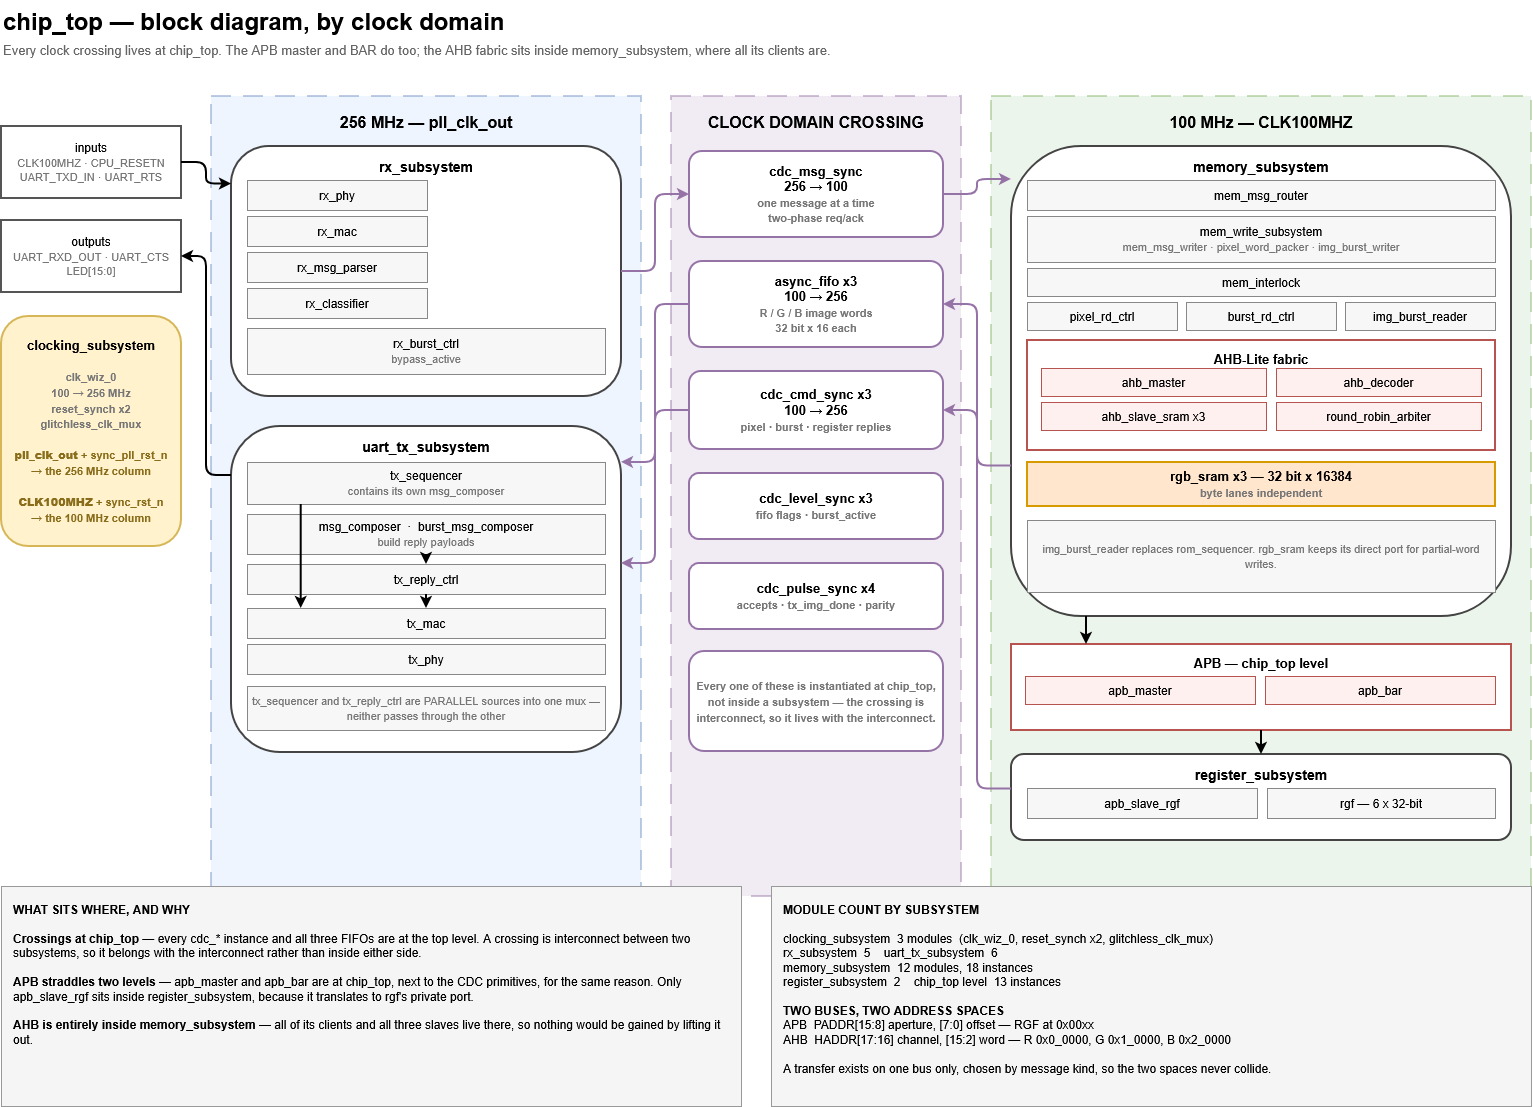

The diagram above was exported from draw.io. Its source (the exported page's mxGraphModel, read from the mxfile embedded in the PNG):
<mxGraphModel dx="1935" dy="1248" grid="0" gridSize="10" guides="1" tooltips="1" connect="1" arrows="1" fold="1" page="1" pageScale="1" pageWidth="1654" pageHeight="1240" math="0" shadow="0">
  <root>
    <mxCell id="0" />
    <mxCell id="1" parent="0" />
    <mxCell id="t" parent="1" style="text;html=1;align=left;verticalAlign=top;fontSize=24;fontStyle=1;" value="chip_top — block diagram, by clock domain" vertex="1">
      <mxGeometry height="32" width="1500" x="40" y="24" as="geometry" />
    </mxCell>
    <mxCell id="t2" parent="1" style="text;html=1;align=left;verticalAlign=top;fontSize=13;fontColor=#666666;" value="Every clock crossing lives at chip_top.  The APB master and BAR do too; the AHB fabric sits inside memory_subsystem, where all its clients are." vertex="1">
      <mxGeometry height="22" width="1500" x="40" y="60" as="geometry" />
    </mxCell>
    <mxCell id="pin" parent="1" style="rounded=0;whiteSpace=wrap;html=1;fillColor=#ffffff;strokeColor=#555555;strokeWidth=2;fontSize=12;" value="inputs&lt;br&gt;&lt;font style='font-size:11px;color:#777'&gt;CLK100MHZ · CPU_RESETN&lt;br&gt;UART_TXD_IN · UART_RTS&lt;/font&gt;" vertex="1">
      <mxGeometry height="72" width="180" x="40" y="150" as="geometry" />
    </mxCell>
    <mxCell id="pout" parent="1" style="rounded=0;whiteSpace=wrap;html=1;fillColor=#ffffff;strokeColor=#555555;strokeWidth=2;fontSize=12;" value="outputs&lt;br&gt;&lt;font style='font-size:11px;color:#777'&gt;UART_RXD_OUT · UART_CTS&lt;br&gt;LED[15:0]&lt;/font&gt;" vertex="1">
      <mxGeometry height="72" width="180" x="40" y="244" as="geometry" />
    </mxCell>
    <mxCell id="clk" parent="1" style="rounded=1;whiteSpace=wrap;html=1;fillColor=#fff2cc;strokeColor=#d6b656;strokeWidth=2;fontSize=13;fontStyle=1;" value="clocking_subsystem&lt;br&gt;&lt;br&gt;&lt;font style='font-size:11px;color:#777'&gt;clk_wiz_0&lt;br&gt;100 → 256 MHz&lt;br&gt;reset_synch x2&lt;br&gt;glitchless_clk_mux&lt;/font&gt;&lt;br&gt;&lt;br&gt;&lt;font style='font-size:11px;color:#8a6d1b'&gt;&lt;b&gt;pll_clk_out&lt;/b&gt; + sync_pll_rst_n&lt;br&gt;&amp;#8594; the 256 MHz column&lt;br&gt;&lt;br&gt;&lt;b&gt;CLK100MHZ&lt;/b&gt; + sync_rst_n&lt;br&gt;&amp;#8594; the 100 MHz column&lt;/font&gt;" vertex="1">
      <mxGeometry height="230" width="180" x="40" y="340" as="geometry" />
    </mxCell>
    <mxCell id="c256" parent="1" style="rounded=0;whiteSpace=wrap;html=1;fillColor=#dae8fc;strokeColor=#6c8ebf;dashed=1;dashPattern=10 6;strokeWidth=2;verticalAlign=top;fontSize=16;fontStyle=1;spacingTop=10;opacity=45;" value="256 MHz — pll_clk_out" vertex="1">
      <mxGeometry height="800" width="430" x="250" y="120" as="geometry" />
    </mxCell>
    <mxCell id="rx" parent="1" style="rounded=1;whiteSpace=wrap;html=1;fillColor=#ffffff;strokeColor=#444444;strokeWidth=2;verticalAlign=top;fontSize=14;fontStyle=1;spacingTop=6;" value="rx_subsystem" vertex="1">
      <mxGeometry height="250" width="390" x="270" y="170" as="geometry" />
    </mxCell>
    <mxCell id="rxp" parent="1" style="rounded=0;whiteSpace=wrap;html=1;fillColor=#f7f7f7;strokeColor=#888888;strokeWidth=1;fontSize=12;" value="rx_phy" vertex="1">
      <mxGeometry height="30" width="180" x="286" y="204" as="geometry" />
    </mxCell>
    <mxCell id="rxm" parent="1" style="rounded=0;whiteSpace=wrap;html=1;fillColor=#f7f7f7;strokeColor=#888888;strokeWidth=1;fontSize=12;" value="rx_mac" vertex="1">
      <mxGeometry height="30" width="180" x="286" y="240" as="geometry" />
    </mxCell>
    <mxCell id="rxs" parent="1" style="rounded=0;whiteSpace=wrap;html=1;fillColor=#f7f7f7;strokeColor=#888888;strokeWidth=1;fontSize=12;" value="rx_msg_parser" vertex="1">
      <mxGeometry height="30" width="180" x="286" y="276" as="geometry" />
    </mxCell>
    <mxCell id="rxc" parent="1" style="rounded=0;whiteSpace=wrap;html=1;fillColor=#f7f7f7;strokeColor=#888888;strokeWidth=1;fontSize=12;" value="rx_classifier" vertex="1">
      <mxGeometry height="30" width="180" x="286" y="312" as="geometry" />
    </mxCell>
    <mxCell id="rxb" parent="1" style="rounded=0;whiteSpace=wrap;html=1;fillColor=#f7f7f7;strokeColor=#888888;strokeWidth=1;fontSize=12;" value="rx_burst_ctrl&lt;br&gt;&lt;font style='font-size:11px;color:#777'&gt;bypass_active&lt;/font&gt;" vertex="1">
      <mxGeometry height="46" width="358" x="286" y="352" as="geometry" />
    </mxCell>
    <mxCell id="tx" parent="1" style="rounded=1;whiteSpace=wrap;html=1;fillColor=#ffffff;strokeColor=#444444;strokeWidth=2;verticalAlign=top;fontSize=14;fontStyle=1;spacingTop=6;" value="uart_tx_subsystem" vertex="1">
      <mxGeometry height="326" width="390" x="270" y="450" as="geometry" />
    </mxCell>
    <mxCell id="txq" parent="1" style="rounded=0;whiteSpace=wrap;html=1;fillColor=#f7f7f7;strokeColor=#888888;strokeWidth=1;fontSize=12;" value="tx_sequencer&lt;br&gt;&lt;font style='font-size:11px;color:#777'&gt;contains its own msg_composer&lt;/font&gt;" vertex="1">
      <mxGeometry height="42" width="358" x="286" y="486" as="geometry" />
    </mxCell>
    <mxCell id="txc" parent="1" style="rounded=0;whiteSpace=wrap;html=1;fillColor=#f7f7f7;strokeColor=#888888;strokeWidth=1;fontSize=12;" value="msg_composer&amp;#160;&amp;#160;·&amp;#160;&amp;#160;burst_msg_composer&lt;br&gt;&lt;font style='font-size:11px;color:#777'&gt;build reply payloads&lt;/font&gt;" vertex="1">
      <mxGeometry height="40" width="358" x="286" y="538" as="geometry" />
    </mxCell>
    <mxCell id="txr" parent="1" style="rounded=0;whiteSpace=wrap;html=1;fillColor=#f7f7f7;strokeColor=#888888;strokeWidth=1;fontSize=12;" value="tx_reply_ctrl" vertex="1">
      <mxGeometry height="30" width="358" x="286" y="588" as="geometry" />
    </mxCell>
    <mxCell id="txm" parent="1" style="rounded=0;whiteSpace=wrap;html=1;fillColor=#f7f7f7;strokeColor=#888888;strokeWidth=1;fontSize=12;" value="tx_mac" vertex="1">
      <mxGeometry height="30" width="358" x="286" y="632" as="geometry" />
    </mxCell>
    <mxCell id="txp" parent="1" style="rounded=0;whiteSpace=wrap;html=1;fillColor=#f7f7f7;strokeColor=#888888;strokeWidth=1;fontSize=12;" value="tx_phy" vertex="1">
      <mxGeometry height="30" width="358" x="286" y="668" as="geometry" />
    </mxCell>
    <mxCell id="txn" parent="1" style="rounded=0;whiteSpace=wrap;html=1;fillColor=#f7f7f7;strokeColor=#888888;strokeWidth=1;fontSize=12;" value="&lt;font style='font-size:11px;color:#777'&gt;tx_sequencer and tx_reply_ctrl are PARALLEL sources into one mux — neither passes through the other&lt;/font&gt;" vertex="1">
      <mxGeometry height="44" width="358" x="286" y="710" as="geometry" />
    </mxCell>
    <mxCell id="ccdc" parent="1" style="rounded=0;whiteSpace=wrap;html=1;fillColor=#e1d5e7;strokeColor=#9673a6;dashed=1;dashPattern=10 6;strokeWidth=2;verticalAlign=top;fontSize=16;fontStyle=1;spacingTop=10;opacity=45;" value="CLOCK DOMAIN CROSSING" vertex="1">
      <mxGeometry height="800" width="290" x="710" y="120" as="geometry" />
    </mxCell>
    <mxCell id="cm" parent="1" style="rounded=1;whiteSpace=wrap;html=1;fillColor=#ffffff;strokeColor=#9673a6;strokeWidth=2;fontSize=13;fontStyle=1;" value="cdc_msg_sync&lt;br&gt;256 → 100&lt;br&gt;&lt;font style='font-size:11px;color:#777'&gt;one message at a time&lt;br&gt;two-phase req/ack&lt;/font&gt;" vertex="1">
      <mxGeometry height="86" width="254" x="728" y="175" as="geometry" />
    </mxCell>
    <mxCell id="cf" parent="1" style="rounded=1;whiteSpace=wrap;html=1;fillColor=#ffffff;strokeColor=#9673a6;strokeWidth=2;fontSize=13;fontStyle=1;" value="async_fifo x3&lt;br&gt;100 → 256&lt;br&gt;&lt;font style='font-size:11px;color:#777'&gt;R / G / B image words&lt;br&gt;32 bit x 16 each&lt;/font&gt;" vertex="1">
      <mxGeometry height="86" width="254" x="728" y="285" as="geometry" />
    </mxCell>
    <mxCell id="cc" parent="1" style="rounded=1;whiteSpace=wrap;html=1;fillColor=#ffffff;strokeColor=#9673a6;strokeWidth=2;fontSize=13;fontStyle=1;" value="cdc_cmd_sync x3&lt;br&gt;100 → 256&lt;br&gt;&lt;font style='font-size:11px;color:#777'&gt;pixel · burst · register replies&lt;/font&gt;" vertex="1">
      <mxGeometry height="78" width="254" x="728" y="395" as="geometry" />
    </mxCell>
    <mxCell id="cl" parent="1" style="rounded=1;whiteSpace=wrap;html=1;fillColor=#ffffff;strokeColor=#9673a6;strokeWidth=2;fontSize=13;fontStyle=1;" value="cdc_level_sync x3&lt;br&gt;&lt;font style='font-size:11px;color:#777'&gt;fifo flags · burst_active&lt;/font&gt;" vertex="1">
      <mxGeometry height="66" width="254" x="728" y="497" as="geometry" />
    </mxCell>
    <mxCell id="cp" parent="1" style="rounded=1;whiteSpace=wrap;html=1;fillColor=#ffffff;strokeColor=#9673a6;strokeWidth=2;fontSize=13;fontStyle=1;" value="cdc_pulse_sync x4&lt;br&gt;&lt;font style='font-size:11px;color:#777'&gt;accepts · tx_img_done · parity&lt;/font&gt;" vertex="1">
      <mxGeometry height="66" width="254" x="728" y="587" as="geometry" />
    </mxCell>
    <mxCell id="cn" parent="1" style="rounded=1;whiteSpace=wrap;html=1;fillColor=#ffffff;strokeColor=#9673a6;strokeWidth=2;fontSize=13;fontStyle=1;" value="&lt;font style='font-size:11px;color:#777'&gt;Every one of these is instantiated at chip_top, not inside a subsystem — the crossing is interconnect, so it lives with the interconnect.&lt;/font&gt;" vertex="1">
      <mxGeometry height="100" width="254" x="728" y="675" as="geometry" />
    </mxCell>
    <mxCell id="c100" parent="1" style="rounded=0;whiteSpace=wrap;html=1;fillColor=#d5e8d4;strokeColor=#82b366;dashed=1;dashPattern=10 6;strokeWidth=2;verticalAlign=top;fontSize=16;fontStyle=1;spacingTop=10;opacity=45;" value="100 MHz — CLK100MHZ" vertex="1">
      <mxGeometry height="800" width="540" x="1030" y="120" as="geometry" />
    </mxCell>
    <mxCell id="mem" parent="1" style="rounded=1;whiteSpace=wrap;html=1;fillColor=#ffffff;strokeColor=#444444;strokeWidth=2;verticalAlign=top;fontSize=14;fontStyle=1;spacingTop=6;" value="memory_subsystem" vertex="1">
      <mxGeometry height="470" width="500" x="1050" y="170" as="geometry" />
    </mxCell>
    <mxCell id="mr" parent="1" style="rounded=0;whiteSpace=wrap;html=1;fillColor=#f7f7f7;strokeColor=#888888;strokeWidth=1;fontSize=12;" value="mem_msg_router" vertex="1">
      <mxGeometry height="30" width="468" x="1066" y="204" as="geometry" />
    </mxCell>
    <mxCell id="mw" parent="1" style="rounded=0;whiteSpace=wrap;html=1;fillColor=#f7f7f7;strokeColor=#888888;strokeWidth=1;fontSize=12;" value="mem_write_subsystem&lt;br&gt;&lt;font style='font-size:11px;color:#777'&gt;mem_msg_writer · pixel_word_packer · img_burst_writer&lt;/font&gt;" vertex="1">
      <mxGeometry height="46" width="468" x="1066" y="240" as="geometry" />
    </mxCell>
    <mxCell id="mi" parent="1" style="rounded=0;whiteSpace=wrap;html=1;fillColor=#f7f7f7;strokeColor=#888888;strokeWidth=1;fontSize=12;" value="mem_interlock" vertex="1">
      <mxGeometry height="28" width="468" x="1066" y="292" as="geometry" />
    </mxCell>
    <mxCell id="mp" parent="1" style="rounded=0;whiteSpace=wrap;html=1;fillColor=#f7f7f7;strokeColor=#888888;strokeWidth=1;fontSize=12;" value="pixel_rd_ctrl" vertex="1">
      <mxGeometry height="28" width="150" x="1066" y="326" as="geometry" />
    </mxCell>
    <mxCell id="mb" parent="1" style="rounded=0;whiteSpace=wrap;html=1;fillColor=#f7f7f7;strokeColor=#888888;strokeWidth=1;fontSize=12;" value="burst_rd_ctrl" vertex="1">
      <mxGeometry height="28" width="150" x="1225" y="326" as="geometry" />
    </mxCell>
    <mxCell id="mg" parent="1" style="rounded=0;whiteSpace=wrap;html=1;fillColor=#f7f7f7;strokeColor=#888888;strokeWidth=1;fontSize=12;" value="img_burst_reader" vertex="1">
      <mxGeometry height="28" width="150" x="1384" y="326" as="geometry" />
    </mxCell>
    <mxCell id="ahb" parent="1" style="rounded=0;whiteSpace=wrap;html=1;fillColor=#ffffff;strokeColor=#b85450;strokeWidth=2;verticalAlign=top;fontSize=13;fontStyle=1;spacingTop=5;" value="AHB-Lite fabric" vertex="1">
      <mxGeometry height="110" width="468" x="1066" y="364" as="geometry" />
    </mxCell>
    <mxCell id="ah1" parent="1" style="rounded=0;whiteSpace=wrap;html=1;fillColor=#fdf0ef;strokeColor=#b85450;strokeWidth=1;fontSize=12;" value="ahb_master" vertex="1">
      <mxGeometry height="28" width="225" x="1080" y="392" as="geometry" />
    </mxCell>
    <mxCell id="ah2" parent="1" style="rounded=0;whiteSpace=wrap;html=1;fillColor=#fdf0ef;strokeColor=#b85450;strokeWidth=1;fontSize=12;" value="ahb_decoder" vertex="1">
      <mxGeometry height="28" width="205" x="1315" y="392" as="geometry" />
    </mxCell>
    <mxCell id="ah3" parent="1" style="rounded=0;whiteSpace=wrap;html=1;fillColor=#fdf0ef;strokeColor=#b85450;strokeWidth=1;fontSize=12;" value="ahb_slave_sram x3" vertex="1">
      <mxGeometry height="28" width="225" x="1080" y="426" as="geometry" />
    </mxCell>
    <mxCell id="ah4" parent="1" style="rounded=0;whiteSpace=wrap;html=1;fillColor=#fdf0ef;strokeColor=#b85450;strokeWidth=1;fontSize=12;" value="round_robin_arbiter" vertex="1">
      <mxGeometry height="28" width="205" x="1315" y="426" as="geometry" />
    </mxCell>
    <mxCell id="ms" parent="1" style="rounded=0;whiteSpace=wrap;html=1;fillColor=#ffe6cc;strokeColor=#d79b00;strokeWidth=2;fontSize=13;fontStyle=1;" value="rgb_sram x3 — 32 bit x 16384&lt;br&gt;&lt;font style='font-size:11px;color:#777'&gt;byte lanes independent&lt;/font&gt;" vertex="1">
      <mxGeometry height="44" width="468" x="1066" y="486" as="geometry" />
    </mxCell>
    <mxCell id="mn" parent="1" style="rounded=0;whiteSpace=wrap;html=1;fillColor=#f7f7f7;strokeColor=#888888;strokeWidth=1;fontSize=12;" value="&lt;font style='font-size:11px;color:#777'&gt;img_burst_reader replaces rom_sequencer. rgb_sram keeps its direct port for partial-word writes.&lt;/font&gt;" vertex="1">
      <mxGeometry height="72" width="468" x="1066" y="544" as="geometry" />
    </mxCell>
    <mxCell id="apb" parent="1" style="rounded=0;whiteSpace=wrap;html=1;fillColor=#ffffff;strokeColor=#b85450;strokeWidth=2;verticalAlign=top;fontSize=13;fontStyle=1;spacingTop=5;" value="APB — chip_top level" vertex="1">
      <mxGeometry height="86" width="500" x="1050" y="668" as="geometry" />
    </mxCell>
    <mxCell id="ap1" parent="1" style="rounded=0;whiteSpace=wrap;html=1;fillColor=#fdf0ef;strokeColor=#b85450;strokeWidth=1;fontSize=12;" value="apb_master" vertex="1">
      <mxGeometry height="28" width="230" x="1064" y="700" as="geometry" />
    </mxCell>
    <mxCell id="ap2" parent="1" style="rounded=0;whiteSpace=wrap;html=1;fillColor=#fdf0ef;strokeColor=#b85450;strokeWidth=1;fontSize=12;" value="apb_bar" vertex="1">
      <mxGeometry height="28" width="230" x="1304" y="700" as="geometry" />
    </mxCell>
    <mxCell id="reg" parent="1" style="rounded=1;whiteSpace=wrap;html=1;fillColor=#ffffff;strokeColor=#444444;strokeWidth=2;verticalAlign=top;fontSize=14;fontStyle=1;spacingTop=6;" value="register_subsystem" vertex="1">
      <mxGeometry height="86" width="500" x="1050" y="778" as="geometry" />
    </mxCell>
    <mxCell id="rg1" parent="1" style="rounded=0;whiteSpace=wrap;html=1;fillColor=#f7f7f7;strokeColor=#888888;strokeWidth=1;fontSize=12;" value="apb_slave_rgf" vertex="1">
      <mxGeometry height="30" width="230" x="1066" y="812" as="geometry" />
    </mxCell>
    <mxCell id="rg2" parent="1" style="rounded=0;whiteSpace=wrap;html=1;fillColor=#f7f7f7;strokeColor=#888888;strokeWidth=1;fontSize=12;" value="rgf — 6 x 32-bit" vertex="1">
      <mxGeometry height="30" width="228" x="1306" y="812" as="geometry" />
    </mxCell>
    <mxCell id="e1" edge="1" parent="1" source="pin" style="edgeStyle=orthogonalEdgeStyle;rounded=1;html=1;strokeWidth=2;;exitX=1;exitY=0.5;entryX=0;entryY=0.15;" target="rx" value="">
      <mxGeometry relative="1" as="geometry" />
    </mxCell>
    <mxCell id="e2" edge="1" parent="1" source="tx" style="edgeStyle=orthogonalEdgeStyle;rounded=1;html=1;strokeWidth=2;;exitX=0;exitY=0.15;entryX=1;entryY=0.5;" target="pout" value="">
      <mxGeometry relative="1" as="geometry" />
    </mxCell>
    <mxCell id="e5" edge="1" parent="1" source="rx" style="edgeStyle=orthogonalEdgeStyle;rounded=1;html=1;strokeWidth=2;strokeColor=#9673a6;;exitX=1;exitY=0.5;entryX=0;entryY=0.5;" target="cm" value="">
      <mxGeometry relative="1" as="geometry" />
    </mxCell>
    <mxCell id="e6" edge="1" parent="1" source="cm" style="edgeStyle=orthogonalEdgeStyle;rounded=1;html=1;strokeWidth=2;strokeColor=#9673a6;;exitX=1;exitY=0.5;entryX=0;entryY=0.07;" target="mem" value="">
      <mxGeometry relative="1" as="geometry" />
    </mxCell>
    <mxCell id="e7" edge="1" parent="1" source="mem" style="edgeStyle=orthogonalEdgeStyle;rounded=1;html=1;strokeWidth=2;strokeColor=#9673a6;;exitX=0;exitY=0.68;entryX=1;entryY=0.5;" target="cf" value="">
      <mxGeometry relative="1" as="geometry" />
    </mxCell>
    <mxCell id="e8" edge="1" parent="1" source="cf" style="edgeStyle=orthogonalEdgeStyle;rounded=1;html=1;strokeWidth=2;strokeColor=#9673a6;;exitX=0;exitY=0.5;entryX=1;entryY=0.11;" target="tx" value="">
      <mxGeometry relative="1" as="geometry" />
    </mxCell>
    <mxCell id="e9" edge="1" parent="1" source="reg" style="edgeStyle=orthogonalEdgeStyle;rounded=1;html=1;strokeWidth=2;strokeColor=#9673a6;;exitX=0;exitY=0.4;entryX=1;entryY=0.5;" target="cc" value="">
      <mxGeometry relative="1" as="geometry" />
    </mxCell>
    <mxCell id="e10" edge="1" parent="1" source="cc" style="edgeStyle=orthogonalEdgeStyle;rounded=1;html=1;strokeWidth=2;strokeColor=#9673a6;;exitX=0;exitY=0.5;entryX=1;entryY=0.42;" target="tx" value="">
      <mxGeometry relative="1" as="geometry" />
    </mxCell>
    <mxCell id="e11" edge="1" parent="1" source="mem" style="edgeStyle=orthogonalEdgeStyle;rounded=1;html=1;strokeWidth=2;;exitX=0.15;exitY=1;entryX=0.15;entryY=0;" target="apb" value="">
      <mxGeometry relative="1" as="geometry" />
    </mxCell>
    <mxCell id="e12" edge="1" parent="1" source="apb" style="edgeStyle=orthogonalEdgeStyle;rounded=1;html=1;strokeWidth=2;;exitX=0.5;exitY=1;entryX=0.5;entryY=0;" target="reg" value="">
      <mxGeometry relative="1" as="geometry" />
    </mxCell>
    <mxCell id="e13" edge="1" parent="1" source="txc" style="edgeStyle=orthogonalEdgeStyle;rounded=1;html=1;strokeWidth=2;;exitX=0.5;exitY=1;entryX=0.5;entryY=0;" target="txr" value="">
      <mxGeometry relative="1" as="geometry" />
    </mxCell>
    <mxCell id="e14" edge="1" parent="1" source="txq" style="edgeStyle=orthogonalEdgeStyle;rounded=1;html=1;strokeWidth=2;;exitX=0.15;exitY=1;entryX=0.15;entryY=0;" target="txm" value="">
      <mxGeometry relative="1" as="geometry" />
    </mxCell>
    <mxCell id="e15" edge="1" parent="1" source="txr" style="edgeStyle=orthogonalEdgeStyle;rounded=1;html=1;strokeWidth=2;;exitX=0.5;exitY=1;entryX=0.5;entryY=0;" target="txm" value="">
      <mxGeometry relative="1" as="geometry" />
    </mxCell>
    <mxCell id="n1" parent="1" style="rounded=0;whiteSpace=wrap;html=1;fillColor=#f5f5f5;strokeColor=#999999;strokeWidth=1;align=left;verticalAlign=top;fontSize=12;spacing=12;" value="&lt;b&gt;WHAT SITS WHERE, AND WHY&lt;/b&gt;&lt;br&gt;&lt;br&gt;&lt;b&gt;Crossings at chip_top&lt;/b&gt; &amp;#8212; every cdc_* instance and all three FIFOs are at the top level. A crossing is interconnect between two subsystems, so it belongs with the interconnect rather than inside either side.&lt;br&gt;&lt;br&gt;&lt;b&gt;APB straddles two levels&lt;/b&gt; &amp;#8212; apb_master and apb_bar are at chip_top, next to the CDC primitives, for the same reason. Only apb_slave_rgf sits inside register_subsystem, because it translates to rgf's private port.&lt;br&gt;&lt;br&gt;&lt;b&gt;AHB is entirely inside memory_subsystem&lt;/b&gt; &amp;#8212; all of its clients and all three slaves live there, so nothing would be gained by lifting it out." vertex="1">
      <mxGeometry height="220" width="740" x="40" y="910" as="geometry" />
    </mxCell>
    <mxCell id="n2" parent="1" style="rounded=0;whiteSpace=wrap;html=1;fillColor=#f5f5f5;strokeColor=#999999;strokeWidth=1;align=left;verticalAlign=top;fontSize=12;spacing=12;" value="&lt;b&gt;MODULE COUNT BY SUBSYSTEM&lt;/b&gt;&lt;br&gt;&lt;br&gt;clocking_subsystem&amp;#160;&amp;#160;3 modules&amp;#160;&amp;#160;(clk_wiz_0, reset_synch x2, glitchless_clk_mux)&lt;br&gt;rx_subsystem&amp;#160;&amp;#160;5&amp;#160;&amp;#160;&amp;#160;&amp;#160;uart_tx_subsystem&amp;#160;&amp;#160;6&lt;br&gt;memory_subsystem&amp;#160;&amp;#160;12 modules, 18 instances&lt;br&gt;register_subsystem&amp;#160;&amp;#160;2&amp;#160;&amp;#160;&amp;#160;&amp;#160;chip_top level&amp;#160;&amp;#160;13 instances&lt;br&gt;&lt;br&gt;&lt;b&gt;TWO BUSES, TWO ADDRESS SPACES&lt;/b&gt;&lt;br&gt;APB&amp;#160;&amp;#160;PADDR[15:8] aperture, [7:0] offset&amp;#160;&amp;#8212;&amp;#160;RGF at 0x00xx&lt;br&gt;AHB&amp;#160;&amp;#160;HADDR[17:16] channel, [15:2] word&amp;#160;&amp;#8212;&amp;#160;R 0x0_0000, G 0x1_0000, B 0x2_0000&lt;br&gt;&lt;br&gt;A transfer exists on one bus only, chosen by message kind, so the two spaces never collide." vertex="1">
      <mxGeometry height="220" width="760" x="810" y="910" as="geometry" />
    </mxCell>
  </root>
</mxGraphModel>